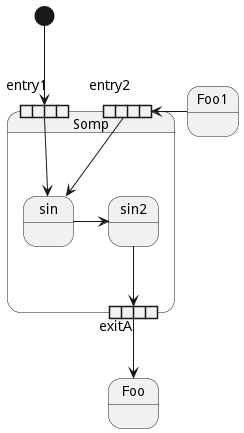

The diagram above was rendered by PlantUML. Its source (embedded in the PNG):
@startuml
state Somp {
	state entry1 <<expansionInput>>
	state entry2 <<expansionInput>>
	state sin
	entry1 --> sin
	entry2 -> sin
	sin -> sin2
	sin2 --> exitA <<expansionOutput>>
}
[*] --> entry1
exitA --> Foo
Foo1 -> entry2
@enduml